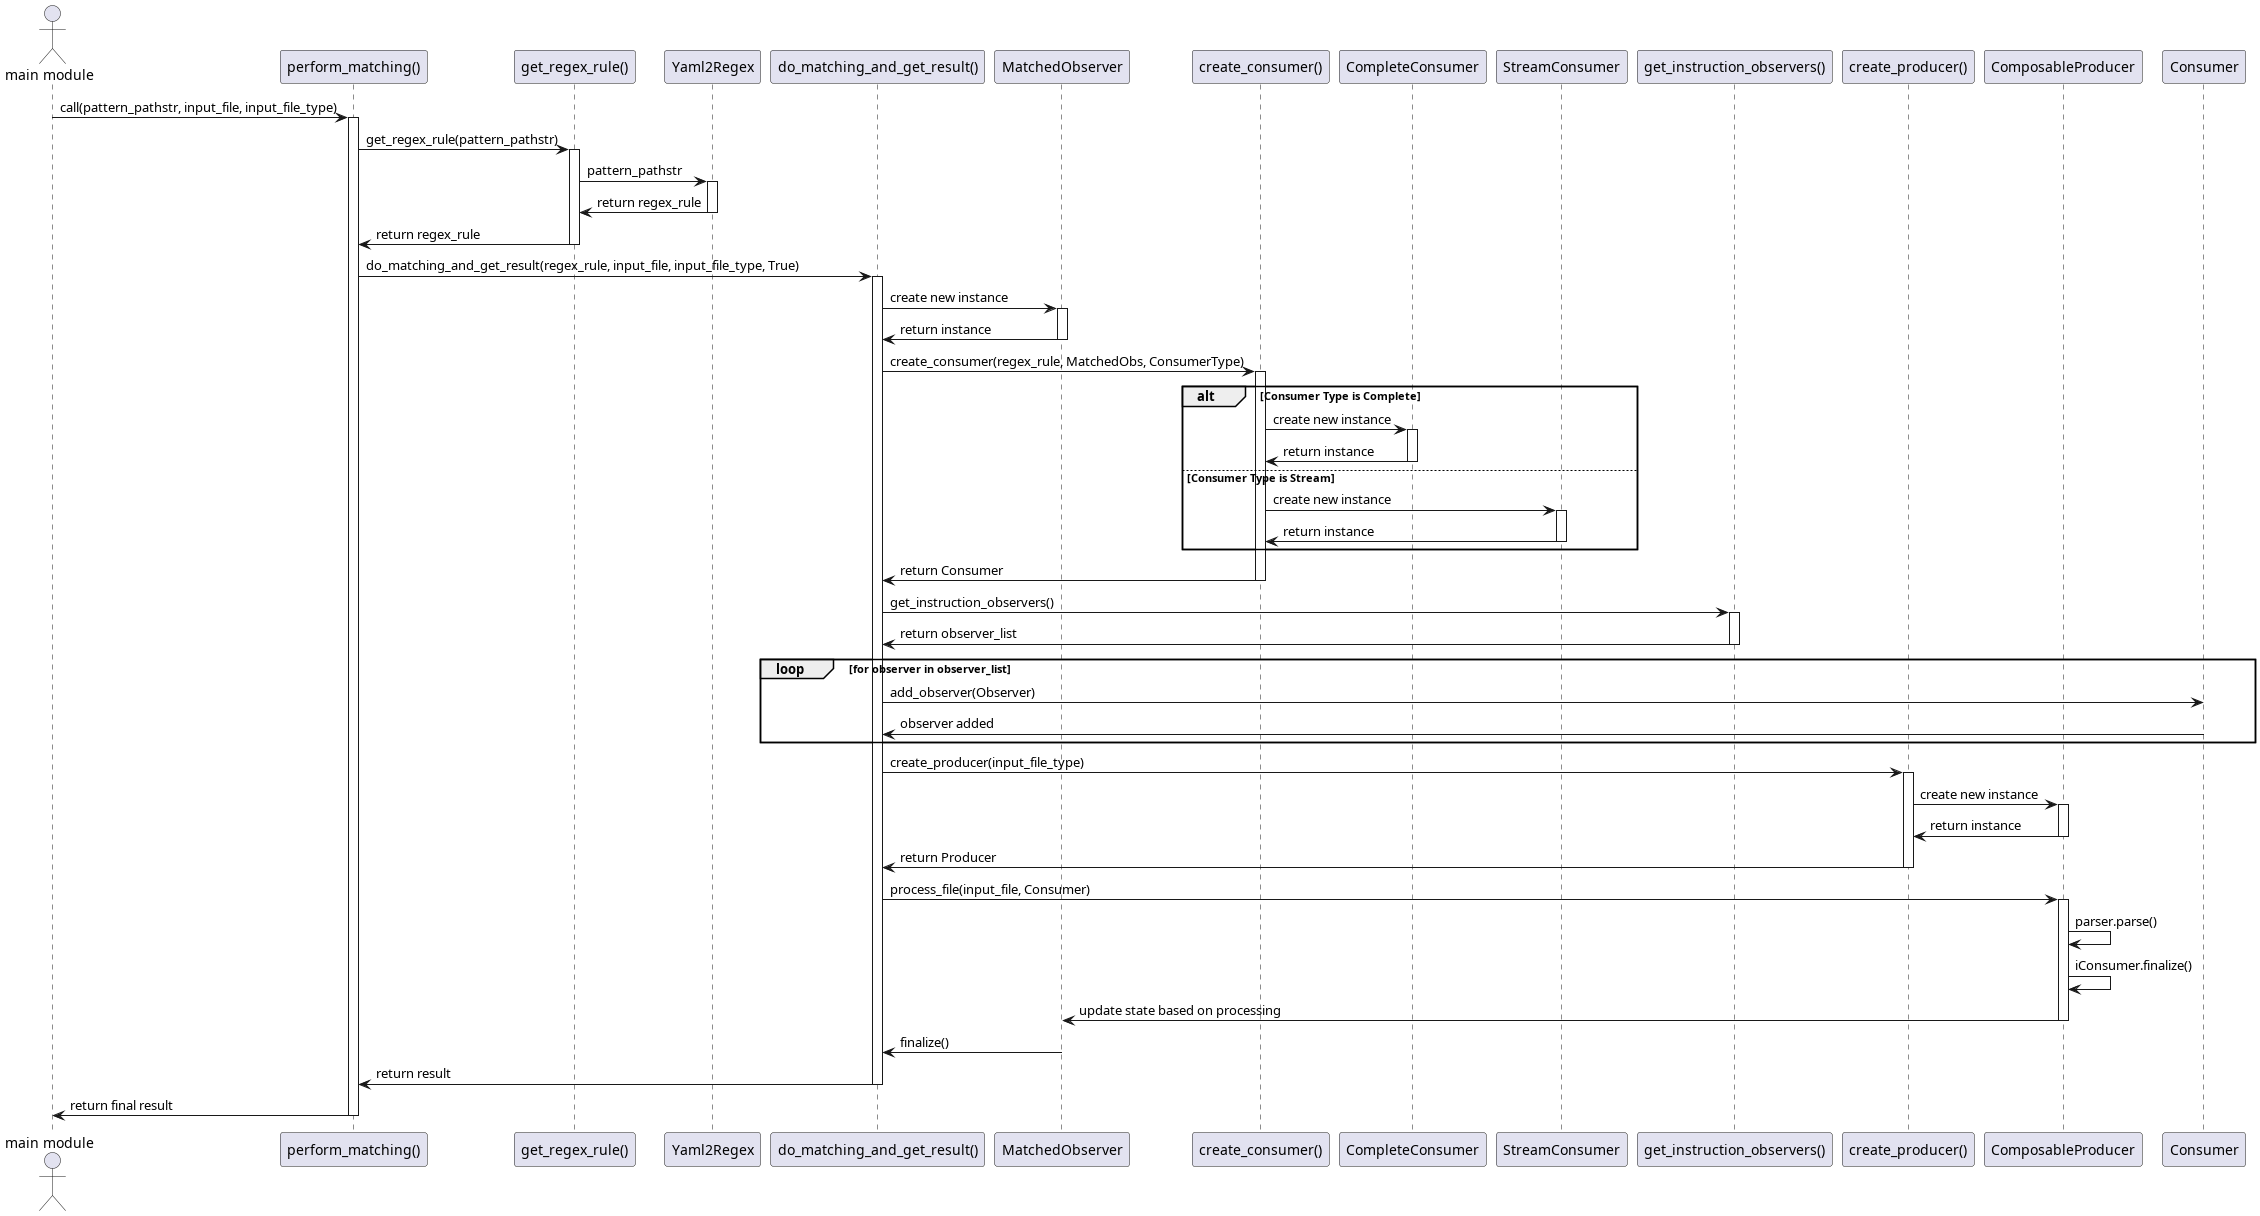

The diagram above was rendered by PlantUML. Its source (embedded in the PNG):
@startuml matching component diagram
actor "main module" as Main
participant "perform_matching()" as PerformMatching
participant "get_regex_rule()" as GetRegexRule
participant "Yaml2Regex" as Yaml2Regex
participant "do_matching_and_get_result()" as DoMatching
participant "MatchedObserver" as MatchedObs
participant "create_consumer()" as CreateConsumer
participant "CompleteConsumer" as CompleteCons
participant "StreamConsumer" as StreamCons
participant "get_instruction_observers()" as GetObservers
participant "create_producer()" as CreateProducer
participant "ComposableProducer" as Producer

Main -> PerformMatching: call(pattern_pathstr, input_file, input_file_type)
activate PerformMatching
PerformMatching -> GetRegexRule: get_regex_rule(pattern_pathstr)
activate GetRegexRule

GetRegexRule -> Yaml2Regex: pattern_pathstr
activate Yaml2Regex
Yaml2Regex -> GetRegexRule: return regex_rule
deactivate Yaml2Regex

GetRegexRule -> PerformMatching: return regex_rule
deactivate GetRegexRule

PerformMatching -> DoMatching: do_matching_and_get_result(regex_rule, input_file, input_file_type, True)
activate DoMatching

DoMatching -> MatchedObs: create new instance
activate MatchedObs
MatchedObs -> DoMatching: return instance
deactivate MatchedObs

DoMatching -> CreateConsumer: create_consumer(regex_rule, MatchedObs, ConsumerType)
activate CreateConsumer

alt Consumer Type is Complete
    CreateConsumer -> CompleteCons: create new instance
    activate CompleteCons
    CompleteCons -> CreateConsumer: return instance
    deactivate CompleteCons
else Consumer Type is Stream
    CreateConsumer -> StreamCons: create new instance
    activate StreamCons
    StreamCons -> CreateConsumer: return instance
    deactivate StreamCons
end

CreateConsumer -> DoMatching: return Consumer
deactivate CreateConsumer

DoMatching -> GetObservers: get_instruction_observers()
activate GetObservers
GetObservers -> DoMatching: return observer_list
deactivate GetObservers

loop for observer in observer_list
    DoMatching -> Consumer: add_observer(Observer)
    Consumer -> DoMatching: observer added
end

DoMatching -> CreateProducer: create_producer(input_file_type)
activate CreateProducer
CreateProducer -> Producer: create new instance
activate Producer
Producer -> CreateProducer: return instance
deactivate Producer
CreateProducer -> DoMatching: return Producer
deactivate CreateProducer

DoMatching -> Producer: process_file(input_file, Consumer)
activate Producer
Producer -> Producer: parser.parse()
Producer -> Producer: iConsumer.finalize()
Producer -> MatchedObs: update state based on processing
deactivate Producer
MatchedObs -> DoMatching: finalize()
DoMatching -> PerformMatching: return result
deactivate DoMatching
PerformMatching -> Main: return final result
deactivate PerformMatching
@enduml